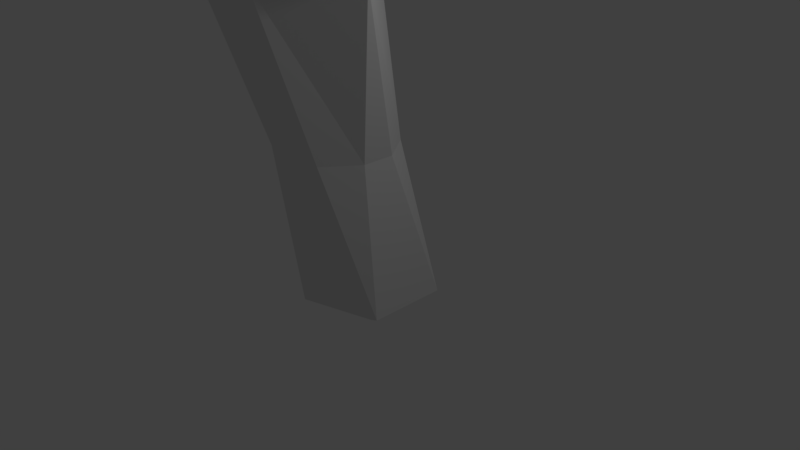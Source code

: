 # Source: Filar.blend  (saved by Blender 2.79.0; exported with 4.5.12 LTS)
import bpy
from mathutils import Matrix  # noqa: F401  (used for matrix-valued properties, if any)

bpy.ops.wm.read_factory_settings(use_empty=True)
scene = bpy.context.scene
scene.name = 'Scene'

# ---- collections
col_collection_1 = bpy.data.collections.new('Collection 1'); scene.collection.children.link(col_collection_1)

# ---- world
world_world = bpy.data.worlds.new('World'); scene.world = world_world
world_world.color = (0.05088, 0.05088, 0.05088)
world_world.use_sun_shadow = False
world_world.sun_shadow_jitter_overblur = 0.0
world_world.cycles.sampling_method = 'MANUAL'

# ---- cameras
cam_camera = bpy.data.cameras.new('Camera')
cam_camera.clip_end = 100.0
cam_camera.lens = 35.0
cam_camera.sensor_width = 32.0
cam_camera.sensor_height = 18.0
cam_camera.ortho_scale = 7.314
cam_camera.dof.focus_distance = 0.0
cam_camera.dof.aperture_fstop = 128.0

# ---- lights
light_lamp = bpy.data.lights.new('Lamp', 'POINT')
light_lamp.transmission_factor = 0.0
light_lamp.cutoff_distance = 30.0
light_lamp.energy = 100.0
light_lamp.shadow_buffer_clip_start = 1.001
light_lamp.shadow_soft_size = 0.1
light_lamp.shadow_maximum_resolution = 0.006
light_lamp.use_absolute_resolution = True

# ---- meshes
me_icosphere = bpy.data.meshes.new('Icosphere')
me_icosphere.from_pydata([(0.0, 0.0, -1.0), (0.7236, -0.5257, -0.4472), (-0.2764, -0.8506, -0.4472), (-0.8944, 0.0, -0.4472), (-0.2764, 0.8506, -0.4472), (0.7236, 0.5257, -0.4472), (0.3513, -1.794, 3.736), (-0.9196, -1.61, 3.736), (-0.9196, -0.2739, 3.736), (0.18, 0.0561, 3.736), (1.137, -0.9421, 3.736), (0.4347, -1.985, 4.114), (0.7279, -0.6768, 1.644), (0.7279, -0.2653, 1.644), (0.0293, -1.227, 1.644), (0.4206, -1.1, 1.644), (-0.7098, -0.7325, 1.644), (-0.468, -1.065, 1.644), (-0.468, 0.1233, 1.644), (-0.7098, -0.2096, 1.644), (0.4206, 0.1577, 1.644), (0.0293, 0.2848, 1.644), (-1.111, -1.761, 4.114), (-1.111, -0.1356, 4.114), (0.2264, 0.2659, 4.114), (1.39, -0.9484, 4.114)], [], [(0, 1, 2), (1, 0, 5), (0, 2, 3), (0, 3, 4), (0, 4, 5), (12, 13, 10), (14, 15, 6), (16, 17, 7), (18, 19, 8), (20, 21, 9), (12, 10, 6, 15), (14, 6, 7, 17), (16, 7, 8, 19), (18, 8, 9, 21), (20, 9, 10, 13), (9, 8, 23, 24), (7, 6, 11, 22), (8, 7, 22, 23), (10, 9, 24, 25), (6, 10, 25, 11), (5, 20, 13), (4, 18, 21), (3, 16, 19), (2, 14, 17), (1, 12, 15), (5, 4, 21, 20), (4, 3, 19, 18), (3, 2, 17, 16), (2, 1, 15, 14), (1, 5, 13, 12), (24, 23, 22, 11, 25)])
me_icosphere.use_remesh_preserve_volume = False
me_icosphere.use_remesh_preserve_attributes = False
me_icosphere.use_mirror_vertex_groups = False
me_icosphere.update()

# ---- objects
ob_icosphere = bpy.data.objects.new('Icosphere', me_icosphere)
ob_lamp = bpy.data.objects.new('Lamp', light_lamp)
ob_camera = bpy.data.objects.new('Camera', cam_camera)

# ---- transforms, parenting, visibility, modifiers, constraints
ob_icosphere.location = (0.0, 0.0, 0.0)
ob_icosphere.lineart.crease_threshold = 0.0
ob_lamp.location = (4.076, 1.005, 5.904)
ob_lamp.rotation_euler = (0.6503, 0.05522, 1.866)
ob_lamp.lock_rotations_4d = False
ob_lamp.empty_display_type = 'ARROWS'
ob_lamp.color = (0.0, 0.0, 0.0, 0.0)
ob_lamp.lineart.crease_threshold = 0.0
ob_camera.location = (7.481, -6.508, 5.344)
ob_camera.rotation_euler = (1.109, 0.0, 0.8149)
ob_camera.lock_rotations_4d = False
ob_camera.empty_display_type = 'ARROWS'
ob_camera.color = (0.0, 0.0, 0.0, 0.0)
ob_camera.display_type = 'WIRE'
ob_camera.lineart.crease_threshold = 0.0

# ---- collection membership
col_collection_1.objects.link(ob_icosphere)
col_collection_1.objects.link(ob_lamp)
col_collection_1.objects.link(ob_camera)

# ---- scene / render settings (as saved in the file)
scene.camera = ob_camera
scene.frame_start = 1; scene.frame_end = 250; scene.frame_set(1)
scene.render.engine = 'BLENDER_EEVEE_NEXT'
scene.render.resolution_percentage = 50
scene.render.dither_intensity = 0.0
scene.cycles.use_denoising = False
scene.cycles.samples = 128
scene.cycles.sampling_pattern = 'TABULATED_SOBOL'
scene.cycles.use_adaptive_sampling = False
scene.cycles.use_light_tree = False
scene.cycles.blur_glossy = 0.0
scene.cycles.sample_clamp_indirect = 0.0
scene.view_settings.view_transform = 'Standard'
bpy.context.view_layer.update()
